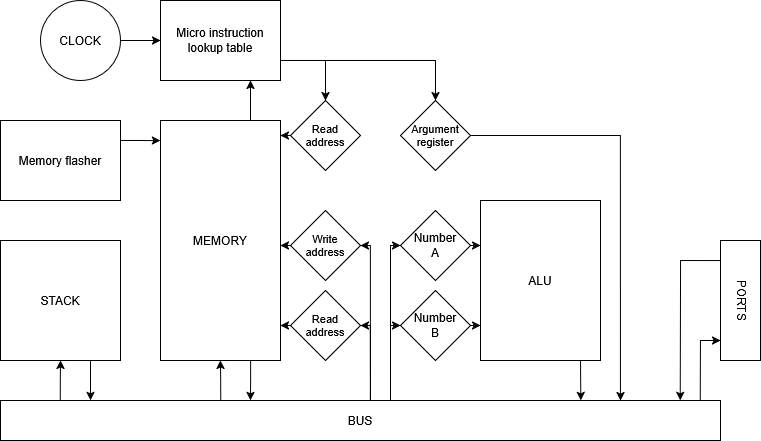

The diagram above was exported from draw.io. Its source (the exported page's mxGraphModel, read from the mxfile embedded in the PNG):
<mxGraphModel dx="1434" dy="774" grid="1" gridSize="10" guides="1" tooltips="1" connect="1" arrows="1" fold="1" page="1" pageScale="1" pageWidth="850" pageHeight="1100" background="#ffffff" math="0" shadow="0">
  <root>
    <mxCell id="0" />
    <mxCell id="1" parent="0" />
    <mxCell id="lqgtI3WKX6W7Kn2Yp_k1-4" value="BUS" style="rounded=0;whiteSpace=wrap;html=1;" parent="1" vertex="1">
      <mxGeometry x="40" y="560" width="720" height="40" as="geometry" />
    </mxCell>
    <mxCell id="lqgtI3WKX6W7Kn2Yp_k1-5" value="&lt;div&gt;STACK&lt;/div&gt;" style="rounded=0;whiteSpace=wrap;html=1;" parent="1" vertex="1">
      <mxGeometry x="40" y="400" width="120" height="120" as="geometry" />
    </mxCell>
    <mxCell id="lqgtI3WKX6W7Kn2Yp_k1-43" style="edgeStyle=orthogonalEdgeStyle;rounded=0;orthogonalLoop=1;jettySize=auto;html=1;exitX=0.75;exitY=0;exitDx=0;exitDy=0;entryX=0.75;entryY=1;entryDx=0;entryDy=0;" parent="1" source="lqgtI3WKX6W7Kn2Yp_k1-6" target="lqgtI3WKX6W7Kn2Yp_k1-39" edge="1">
      <mxGeometry relative="1" as="geometry" />
    </mxCell>
    <mxCell id="lqgtI3WKX6W7Kn2Yp_k1-6" value="MEMORY" style="rounded=0;whiteSpace=wrap;html=1;" parent="1" vertex="1">
      <mxGeometry x="200" y="280" width="120" height="240" as="geometry" />
    </mxCell>
    <mxCell id="lqgtI3WKX6W7Kn2Yp_k1-7" value="&lt;div&gt;Read&lt;/div&gt;&lt;div&gt;address&lt;/div&gt;" style="rhombus;whiteSpace=wrap;html=1;fontSize=11;" parent="1" vertex="1">
      <mxGeometry x="330" y="450" width="70" height="70" as="geometry" />
    </mxCell>
    <mxCell id="lqgtI3WKX6W7Kn2Yp_k1-25" style="edgeStyle=orthogonalEdgeStyle;rounded=0;orthogonalLoop=1;jettySize=auto;html=1;exitX=1;exitY=0.5;exitDx=0;exitDy=0;entryX=1;entryY=0.5;entryDx=0;entryDy=0;" parent="1" target="lqgtI3WKX6W7Kn2Yp_k1-8" edge="1">
      <mxGeometry relative="1" as="geometry">
        <mxPoint x="410" y="560" as="sourcePoint" />
        <Array as="points">
          <mxPoint x="410" y="405" />
        </Array>
      </mxGeometry>
    </mxCell>
    <mxCell id="lqgtI3WKX6W7Kn2Yp_k1-8" value="&lt;div&gt;Write&lt;/div&gt;&lt;div&gt;address&lt;/div&gt;" style="rhombus;whiteSpace=wrap;html=1;fontSize=11;" parent="1" vertex="1">
      <mxGeometry x="330" y="370" width="70" height="70" as="geometry" />
    </mxCell>
    <mxCell id="lqgtI3WKX6W7Kn2Yp_k1-13" value="ALU" style="rounded=0;whiteSpace=wrap;html=1;" parent="1" vertex="1">
      <mxGeometry x="520" y="360" width="120" height="160" as="geometry" />
    </mxCell>
    <mxCell id="lqgtI3WKX6W7Kn2Yp_k1-15" value="PORTS" style="rounded=0;whiteSpace=wrap;html=1;align=center;horizontal=1;textDirection=vertical-lr;" parent="1" vertex="1">
      <mxGeometry x="760" y="400" width="40" height="120" as="geometry" />
    </mxCell>
    <mxCell id="lqgtI3WKX6W7Kn2Yp_k1-17" style="edgeStyle=orthogonalEdgeStyle;rounded=0;orthogonalLoop=1;jettySize=auto;html=1;exitX=0.75;exitY=1;exitDx=0;exitDy=0;entryX=0.125;entryY=-0.003;entryDx=0;entryDy=0;entryPerimeter=0;" parent="1" source="lqgtI3WKX6W7Kn2Yp_k1-5" target="lqgtI3WKX6W7Kn2Yp_k1-4" edge="1">
      <mxGeometry relative="1" as="geometry" />
    </mxCell>
    <mxCell id="lqgtI3WKX6W7Kn2Yp_k1-18" style="edgeStyle=orthogonalEdgeStyle;rounded=0;orthogonalLoop=1;jettySize=auto;html=1;exitX=0.083;exitY=-0.001;exitDx=0;exitDy=0;entryX=0.5;entryY=1;entryDx=0;entryDy=0;curved=0;exitPerimeter=0;" parent="1" source="lqgtI3WKX6W7Kn2Yp_k1-4" target="lqgtI3WKX6W7Kn2Yp_k1-5" edge="1">
      <mxGeometry relative="1" as="geometry" />
    </mxCell>
    <mxCell id="lqgtI3WKX6W7Kn2Yp_k1-19" style="edgeStyle=orthogonalEdgeStyle;rounded=0;orthogonalLoop=1;jettySize=auto;html=1;exitX=0;exitY=0.5;exitDx=0;exitDy=0;" parent="1" source="lqgtI3WKX6W7Kn2Yp_k1-7" edge="1">
      <mxGeometry relative="1" as="geometry">
        <mxPoint x="320" y="485" as="targetPoint" />
      </mxGeometry>
    </mxCell>
    <mxCell id="lqgtI3WKX6W7Kn2Yp_k1-20" style="edgeStyle=orthogonalEdgeStyle;rounded=0;orthogonalLoop=1;jettySize=auto;html=1;exitX=0;exitY=0.5;exitDx=0;exitDy=0;" parent="1" source="lqgtI3WKX6W7Kn2Yp_k1-8" edge="1">
      <mxGeometry relative="1" as="geometry">
        <mxPoint x="320" y="405" as="targetPoint" />
      </mxGeometry>
    </mxCell>
    <mxCell id="lqgtI3WKX6W7Kn2Yp_k1-22" style="edgeStyle=orthogonalEdgeStyle;rounded=0;orthogonalLoop=1;jettySize=auto;html=1;exitX=0.75;exitY=1;exitDx=0;exitDy=0;entryX=0.347;entryY=0;entryDx=0;entryDy=0;entryPerimeter=0;" parent="1" source="lqgtI3WKX6W7Kn2Yp_k1-6" target="lqgtI3WKX6W7Kn2Yp_k1-4" edge="1">
      <mxGeometry relative="1" as="geometry" />
    </mxCell>
    <mxCell id="lqgtI3WKX6W7Kn2Yp_k1-23" style="edgeStyle=orthogonalEdgeStyle;rounded=0;orthogonalLoop=1;jettySize=auto;html=1;exitX=0.306;exitY=0;exitDx=0;exitDy=0;entryX=0.5;entryY=1;entryDx=0;entryDy=0;exitPerimeter=0;" parent="1" source="lqgtI3WKX6W7Kn2Yp_k1-4" target="lqgtI3WKX6W7Kn2Yp_k1-6" edge="1">
      <mxGeometry relative="1" as="geometry" />
    </mxCell>
    <mxCell id="lqgtI3WKX6W7Kn2Yp_k1-24" style="edgeStyle=orthogonalEdgeStyle;rounded=0;orthogonalLoop=1;jettySize=auto;html=1;exitX=0.514;exitY=0;exitDx=0;exitDy=0;entryX=1;entryY=0.5;entryDx=0;entryDy=0;exitPerimeter=0;" parent="1" source="lqgtI3WKX6W7Kn2Yp_k1-4" target="lqgtI3WKX6W7Kn2Yp_k1-7" edge="1">
      <mxGeometry relative="1" as="geometry">
        <mxPoint x="430" y="550" as="sourcePoint" />
        <Array as="points">
          <mxPoint x="410" y="550" />
          <mxPoint x="410" y="500" />
        </Array>
      </mxGeometry>
    </mxCell>
    <mxCell id="lqgtI3WKX6W7Kn2Yp_k1-34" value="" style="endArrow=classic;html=1;rounded=0;entryX=0.806;entryY=0;entryDx=0;entryDy=0;entryPerimeter=0;" parent="1" target="lqgtI3WKX6W7Kn2Yp_k1-4" edge="1">
      <mxGeometry width="50" height="50" relative="1" as="geometry">
        <mxPoint x="620" y="520" as="sourcePoint" />
        <mxPoint x="680" y="460" as="targetPoint" />
        <Array as="points" />
      </mxGeometry>
    </mxCell>
    <mxCell id="lqgtI3WKX6W7Kn2Yp_k1-35" value="" style="endArrow=classic;html=1;rounded=0;exitX=0.972;exitY=0;exitDx=0;exitDy=0;exitPerimeter=0;entryX=0;entryY=0.833;entryDx=0;entryDy=0;entryPerimeter=0;" parent="1" source="lqgtI3WKX6W7Kn2Yp_k1-4" target="lqgtI3WKX6W7Kn2Yp_k1-15" edge="1">
      <mxGeometry width="50" height="50" relative="1" as="geometry">
        <mxPoint x="730" y="530" as="sourcePoint" />
        <mxPoint x="780" y="480" as="targetPoint" />
        <Array as="points">
          <mxPoint x="740" y="500" />
        </Array>
      </mxGeometry>
    </mxCell>
    <mxCell id="lqgtI3WKX6W7Kn2Yp_k1-36" value="" style="endArrow=classic;html=1;rounded=0;exitX=0;exitY=0.167;exitDx=0;exitDy=0;exitPerimeter=0;entryX=0.944;entryY=0;entryDx=0;entryDy=0;entryPerimeter=0;" parent="1" source="lqgtI3WKX6W7Kn2Yp_k1-15" target="lqgtI3WKX6W7Kn2Yp_k1-4" edge="1">
      <mxGeometry width="50" height="50" relative="1" as="geometry">
        <mxPoint x="780" y="480" as="sourcePoint" />
        <mxPoint x="730" y="530" as="targetPoint" />
        <Array as="points">
          <mxPoint x="720" y="420" />
        </Array>
      </mxGeometry>
    </mxCell>
    <mxCell id="lqgtI3WKX6W7Kn2Yp_k1-37" value="&lt;div&gt;Read&lt;/div&gt;&lt;div&gt;address&lt;/div&gt;" style="rhombus;whiteSpace=wrap;html=1;fontSize=11;" parent="1" vertex="1">
      <mxGeometry x="330" y="260" width="70" height="70" as="geometry" />
    </mxCell>
    <mxCell id="lqgtI3WKX6W7Kn2Yp_k1-38" style="edgeStyle=orthogonalEdgeStyle;rounded=0;orthogonalLoop=1;jettySize=auto;html=1;exitX=0;exitY=0.5;exitDx=0;exitDy=0;" parent="1" source="lqgtI3WKX6W7Kn2Yp_k1-37" edge="1">
      <mxGeometry relative="1" as="geometry">
        <mxPoint x="320" y="295" as="targetPoint" />
      </mxGeometry>
    </mxCell>
    <mxCell id="lqgtI3WKX6W7Kn2Yp_k1-44" style="edgeStyle=orthogonalEdgeStyle;rounded=0;orthogonalLoop=1;jettySize=auto;html=1;exitX=1;exitY=0.75;exitDx=0;exitDy=0;" parent="1" source="lqgtI3WKX6W7Kn2Yp_k1-39" target="lqgtI3WKX6W7Kn2Yp_k1-37" edge="1">
      <mxGeometry relative="1" as="geometry" />
    </mxCell>
    <mxCell id="lqgtI3WKX6W7Kn2Yp_k1-66" style="edgeStyle=orthogonalEdgeStyle;rounded=0;orthogonalLoop=1;jettySize=auto;html=1;exitX=1;exitY=0.75;exitDx=0;exitDy=0;" parent="1" source="lqgtI3WKX6W7Kn2Yp_k1-39" target="lqgtI3WKX6W7Kn2Yp_k1-64" edge="1">
      <mxGeometry relative="1" as="geometry" />
    </mxCell>
    <mxCell id="lqgtI3WKX6W7Kn2Yp_k1-39" value="&lt;div&gt;Micro instruction&lt;/div&gt;&lt;div&gt;lookup table&lt;/div&gt;" style="rounded=0;whiteSpace=wrap;html=1;" parent="1" vertex="1">
      <mxGeometry x="200" y="160" width="120" height="80" as="geometry" />
    </mxCell>
    <mxCell id="lqgtI3WKX6W7Kn2Yp_k1-41" style="edgeStyle=orthogonalEdgeStyle;rounded=0;orthogonalLoop=1;jettySize=auto;html=1;exitX=1;exitY=0.5;exitDx=0;exitDy=0;entryX=0;entryY=0.5;entryDx=0;entryDy=0;" parent="1" source="lqgtI3WKX6W7Kn2Yp_k1-40" target="lqgtI3WKX6W7Kn2Yp_k1-39" edge="1">
      <mxGeometry relative="1" as="geometry" />
    </mxCell>
    <mxCell id="lqgtI3WKX6W7Kn2Yp_k1-40" value="&lt;div&gt;CLOCK&lt;/div&gt;" style="ellipse;whiteSpace=wrap;html=1;aspect=fixed;" parent="1" vertex="1">
      <mxGeometry x="80" y="160" width="80" height="80" as="geometry" />
    </mxCell>
    <mxCell id="lqgtI3WKX6W7Kn2Yp_k1-56" value="&lt;div&gt;Number&lt;/div&gt;&lt;div&gt;B&lt;/div&gt;" style="rhombus;whiteSpace=wrap;html=1;" parent="1" vertex="1">
      <mxGeometry x="440" y="450" width="70" height="70" as="geometry" />
    </mxCell>
    <mxCell id="lqgtI3WKX6W7Kn2Yp_k1-57" value="&lt;div&gt;Number&lt;/div&gt;&lt;div&gt;A&lt;/div&gt;" style="rhombus;whiteSpace=wrap;html=1;" parent="1" vertex="1">
      <mxGeometry x="440" y="370" width="70" height="70" as="geometry" />
    </mxCell>
    <mxCell id="lqgtI3WKX6W7Kn2Yp_k1-58" style="edgeStyle=orthogonalEdgeStyle;rounded=0;orthogonalLoop=1;jettySize=auto;html=1;exitX=1;exitY=0.5;exitDx=0;exitDy=0;entryX=1;entryY=0.5;entryDx=0;entryDy=0;" parent="1" edge="1">
      <mxGeometry relative="1" as="geometry">
        <mxPoint x="440" y="405" as="targetPoint" />
        <mxPoint x="430" y="560" as="sourcePoint" />
        <Array as="points">
          <mxPoint x="430" y="405" />
        </Array>
      </mxGeometry>
    </mxCell>
    <mxCell id="lqgtI3WKX6W7Kn2Yp_k1-59" style="edgeStyle=orthogonalEdgeStyle;rounded=0;orthogonalLoop=1;jettySize=auto;html=1;exitX=0.514;exitY=0;exitDx=0;exitDy=0;entryX=1;entryY=0.5;entryDx=0;entryDy=0;exitPerimeter=0;" parent="1" edge="1">
      <mxGeometry relative="1" as="geometry">
        <mxPoint x="430" y="560" as="sourcePoint" />
        <mxPoint x="440" y="485" as="targetPoint" />
        <Array as="points">
          <mxPoint x="430" y="550" />
          <mxPoint x="430" y="500" />
        </Array>
      </mxGeometry>
    </mxCell>
    <mxCell id="lqgtI3WKX6W7Kn2Yp_k1-62" style="edgeStyle=orthogonalEdgeStyle;rounded=0;orthogonalLoop=1;jettySize=auto;html=1;exitX=0;exitY=0.5;exitDx=0;exitDy=0;" parent="1" edge="1">
      <mxGeometry relative="1" as="geometry">
        <mxPoint x="510" y="485" as="sourcePoint" />
        <mxPoint x="520" y="485" as="targetPoint" />
      </mxGeometry>
    </mxCell>
    <mxCell id="lqgtI3WKX6W7Kn2Yp_k1-63" style="edgeStyle=orthogonalEdgeStyle;rounded=0;orthogonalLoop=1;jettySize=auto;html=1;exitX=0;exitY=0.5;exitDx=0;exitDy=0;" parent="1" edge="1">
      <mxGeometry relative="1" as="geometry">
        <mxPoint x="510" y="405" as="sourcePoint" />
        <mxPoint x="520" y="405" as="targetPoint" />
      </mxGeometry>
    </mxCell>
    <mxCell id="lqgtI3WKX6W7Kn2Yp_k1-64" value="&lt;div&gt;Argument&lt;/div&gt;&lt;div&gt;register&lt;/div&gt;" style="rhombus;whiteSpace=wrap;html=1;fontSize=11;" parent="1" vertex="1">
      <mxGeometry x="440" y="260" width="70" height="70" as="geometry" />
    </mxCell>
    <mxCell id="lqgtI3WKX6W7Kn2Yp_k1-68" style="edgeStyle=orthogonalEdgeStyle;rounded=0;orthogonalLoop=1;jettySize=auto;html=1;exitX=1;exitY=0.5;exitDx=0;exitDy=0;entryX=0.861;entryY=0;entryDx=0;entryDy=0;entryPerimeter=0;" parent="1" source="lqgtI3WKX6W7Kn2Yp_k1-64" target="lqgtI3WKX6W7Kn2Yp_k1-4" edge="1">
      <mxGeometry relative="1" as="geometry">
        <mxPoint x="670" y="520" as="targetPoint" />
        <Array as="points">
          <mxPoint x="660" y="295" />
        </Array>
      </mxGeometry>
    </mxCell>
    <mxCell id="lqgtI3WKX6W7Kn2Yp_k1-69" value="Memory flasher" style="rounded=0;whiteSpace=wrap;html=1;" parent="1" vertex="1">
      <mxGeometry x="40" y="280" width="120" height="80" as="geometry" />
    </mxCell>
    <mxCell id="lqgtI3WKX6W7Kn2Yp_k1-70" style="edgeStyle=orthogonalEdgeStyle;rounded=0;orthogonalLoop=1;jettySize=auto;html=1;exitX=1;exitY=0.25;exitDx=0;exitDy=0;entryX=0;entryY=0.084;entryDx=0;entryDy=0;entryPerimeter=0;labelBorderColor=none;textShadow=0;strokeWidth=1;" parent="1" source="lqgtI3WKX6W7Kn2Yp_k1-69" target="lqgtI3WKX6W7Kn2Yp_k1-6" edge="1">
      <mxGeometry relative="1" as="geometry" />
    </mxCell>
  </root>
</mxGraphModel>